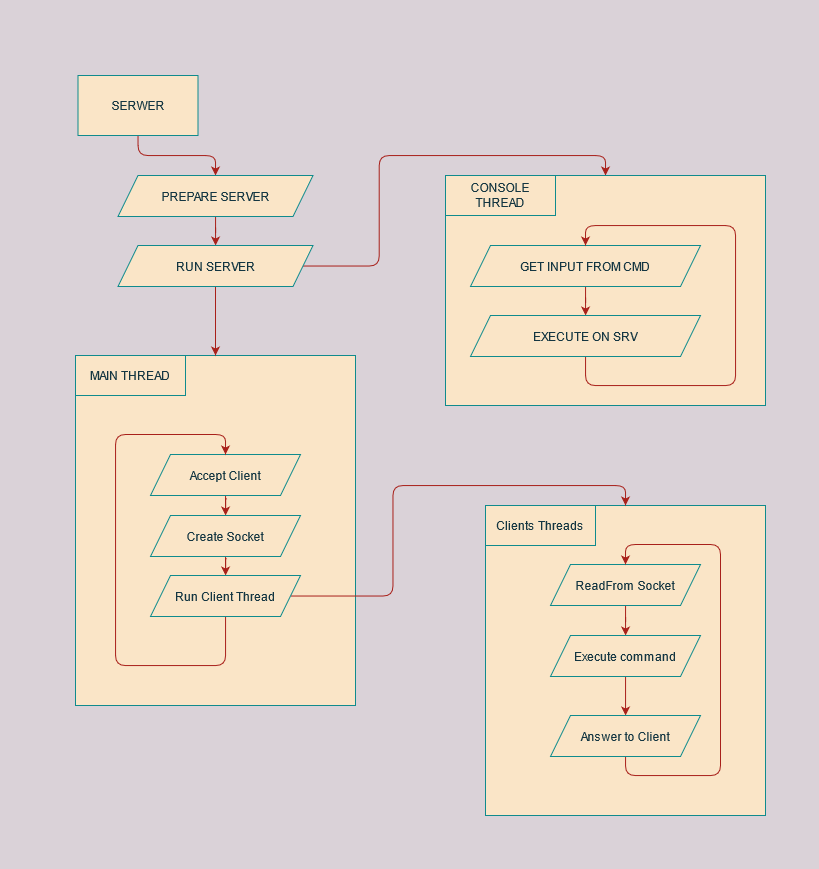

The diagram above was exported from draw.io. Its source (the exported page's mxGraphModel, read from the mxfile embedded in the PNG):
<mxGraphModel dx="2426" dy="909" grid="1" gridSize="10" guides="1" tooltips="1" connect="1" arrows="1" fold="1" page="1" pageScale="1" pageWidth="1169" pageHeight="827" background="#DAD2D8" math="0" shadow="0">
  <root>
    <mxCell id="0" />
    <mxCell id="1" parent="0" />
    <mxCell id="Z_TXn0UGrqtVyz1_irOv-10" style="edgeStyle=orthogonalEdgeStyle;orthogonalLoop=1;jettySize=auto;html=1;entryX=0.5;entryY=0;entryDx=0;entryDy=0;strokeColor=#A8201A;fontColor=#143642;labelBackgroundColor=#DAD2D8;" parent="1" source="Z_TXn0UGrqtVyz1_irOv-1" target="Z_TXn0UGrqtVyz1_irOv-8" edge="1">
      <mxGeometry relative="1" as="geometry" />
    </mxCell>
    <mxCell id="Z_TXn0UGrqtVyz1_irOv-1" value="SERWER" style="whiteSpace=wrap;html=1;fillColor=#FAE5C7;strokeColor=#0F8B8D;fontColor=#143642;" parent="1" vertex="1">
      <mxGeometry x="241.5" y="44" width="120" height="60" as="geometry" />
    </mxCell>
    <mxCell id="Z_TXn0UGrqtVyz1_irOv-4" value="" style="whiteSpace=wrap;html=1;fillColor=#FAE5C7;strokeColor=#0F8B8D;fontColor=#143642;" parent="1" vertex="1">
      <mxGeometry x="239" y="324" width="280" height="350" as="geometry" />
    </mxCell>
    <mxCell id="Z_TXn0UGrqtVyz1_irOv-5" value="MAIN THREAD" style="whiteSpace=wrap;html=1;fillColor=#FAE5C7;strokeColor=#0F8B8D;fontColor=#143642;" parent="1" vertex="1">
      <mxGeometry x="239" y="324" width="110" height="40" as="geometry" />
    </mxCell>
    <mxCell id="Z_TXn0UGrqtVyz1_irOv-23" value="" style="edgeStyle=orthogonalEdgeStyle;orthogonalLoop=1;jettySize=auto;html=1;strokeColor=#A8201A;fontColor=#143642;labelBackgroundColor=#DAD2D8;" parent="1" source="Z_TXn0UGrqtVyz1_irOv-6" target="Z_TXn0UGrqtVyz1_irOv-22" edge="1">
      <mxGeometry relative="1" as="geometry" />
    </mxCell>
    <mxCell id="Z_TXn0UGrqtVyz1_irOv-6" value="&lt;div&gt;Accept Client&lt;/div&gt;" style="shape=parallelogram;perimeter=parallelogramPerimeter;whiteSpace=wrap;html=1;fixedSize=1;fillColor=#FAE5C7;strokeColor=#0F8B8D;fontColor=#143642;" parent="1" vertex="1">
      <mxGeometry x="314" y="423" width="150" height="41" as="geometry" />
    </mxCell>
    <mxCell id="Z_TXn0UGrqtVyz1_irOv-11" value="" style="edgeStyle=orthogonalEdgeStyle;orthogonalLoop=1;jettySize=auto;html=1;strokeColor=#A8201A;fontColor=#143642;labelBackgroundColor=#DAD2D8;" parent="1" source="Z_TXn0UGrqtVyz1_irOv-8" target="Z_TXn0UGrqtVyz1_irOv-9" edge="1">
      <mxGeometry relative="1" as="geometry" />
    </mxCell>
    <mxCell id="Z_TXn0UGrqtVyz1_irOv-8" value="PREPARE SERVER" style="shape=parallelogram;perimeter=parallelogramPerimeter;whiteSpace=wrap;html=1;fixedSize=1;fillColor=#FAE5C7;strokeColor=#0F8B8D;fontColor=#143642;" parent="1" vertex="1">
      <mxGeometry x="281.5" y="144" width="195" height="41" as="geometry" />
    </mxCell>
    <mxCell id="Z_TXn0UGrqtVyz1_irOv-16" style="edgeStyle=orthogonalEdgeStyle;orthogonalLoop=1;jettySize=auto;html=1;entryX=0.5;entryY=0;entryDx=0;entryDy=0;strokeColor=#A8201A;fontColor=#143642;labelBackgroundColor=#DAD2D8;" parent="1" source="Z_TXn0UGrqtVyz1_irOv-9" target="Z_TXn0UGrqtVyz1_irOv-12" edge="1">
      <mxGeometry relative="1" as="geometry" />
    </mxCell>
    <mxCell id="Z_TXn0UGrqtVyz1_irOv-33" value="" style="edgeStyle=orthogonalEdgeStyle;orthogonalLoop=1;jettySize=auto;html=1;strokeColor=#A8201A;fontColor=#143642;labelBackgroundColor=#DAD2D8;" parent="1" source="Z_TXn0UGrqtVyz1_irOv-9" target="Z_TXn0UGrqtVyz1_irOv-4" edge="1">
      <mxGeometry relative="1" as="geometry" />
    </mxCell>
    <mxCell id="Z_TXn0UGrqtVyz1_irOv-9" value="RUN SERVER" style="shape=parallelogram;perimeter=parallelogramPerimeter;whiteSpace=wrap;html=1;fixedSize=1;fillColor=#FAE5C7;strokeColor=#0F8B8D;fontColor=#143642;" parent="1" vertex="1">
      <mxGeometry x="281.5" y="214" width="195" height="41" as="geometry" />
    </mxCell>
    <mxCell id="Z_TXn0UGrqtVyz1_irOv-12" value="" style="whiteSpace=wrap;html=1;fillColor=#FAE5C7;strokeColor=#0F8B8D;fontColor=#143642;" parent="1" vertex="1">
      <mxGeometry x="609" y="144" width="320" height="230" as="geometry" />
    </mxCell>
    <mxCell id="Z_TXn0UGrqtVyz1_irOv-13" value="CONSOLE THREAD" style="whiteSpace=wrap;html=1;fillColor=#FAE5C7;strokeColor=#0F8B8D;fontColor=#143642;" parent="1" vertex="1">
      <mxGeometry x="609" y="144" width="110" height="40" as="geometry" />
    </mxCell>
    <mxCell id="Z_TXn0UGrqtVyz1_irOv-17" value="" style="edgeStyle=orthogonalEdgeStyle;orthogonalLoop=1;jettySize=auto;html=1;strokeColor=#A8201A;fontColor=#143642;labelBackgroundColor=#DAD2D8;" parent="1" source="Z_TXn0UGrqtVyz1_irOv-14" target="Z_TXn0UGrqtVyz1_irOv-15" edge="1">
      <mxGeometry relative="1" as="geometry" />
    </mxCell>
    <mxCell id="Z_TXn0UGrqtVyz1_irOv-14" value="GET INPUT FROM CMD" style="shape=parallelogram;perimeter=parallelogramPerimeter;whiteSpace=wrap;html=1;fixedSize=1;fillColor=#FAE5C7;strokeColor=#0F8B8D;fontColor=#143642;" parent="1" vertex="1">
      <mxGeometry x="634" y="214" width="230" height="41" as="geometry" />
    </mxCell>
    <mxCell id="Z_TXn0UGrqtVyz1_irOv-18" style="edgeStyle=orthogonalEdgeStyle;orthogonalLoop=1;jettySize=auto;html=1;entryX=0.5;entryY=0;entryDx=0;entryDy=0;strokeColor=#A8201A;fontColor=#143642;labelBackgroundColor=#DAD2D8;" parent="1" source="Z_TXn0UGrqtVyz1_irOv-15" target="Z_TXn0UGrqtVyz1_irOv-14" edge="1">
      <mxGeometry relative="1" as="geometry">
        <Array as="points">
          <mxPoint x="749" y="354" />
          <mxPoint x="899" y="354" />
          <mxPoint x="899" y="194" />
          <mxPoint x="749" y="194" />
        </Array>
      </mxGeometry>
    </mxCell>
    <mxCell id="Z_TXn0UGrqtVyz1_irOv-15" value="EXECUTE ON SRV" style="shape=parallelogram;perimeter=parallelogramPerimeter;whiteSpace=wrap;html=1;fixedSize=1;fillColor=#FAE5C7;strokeColor=#0F8B8D;fontColor=#143642;" parent="1" vertex="1">
      <mxGeometry x="634" y="284" width="230" height="41" as="geometry" />
    </mxCell>
    <mxCell id="Z_TXn0UGrqtVyz1_irOv-19" value="" style="whiteSpace=wrap;html=1;fillColor=#FAE5C7;strokeColor=#0F8B8D;fontColor=#143642;" parent="1" vertex="1">
      <mxGeometry x="649" y="474" width="280" height="310" as="geometry" />
    </mxCell>
    <mxCell id="Z_TXn0UGrqtVyz1_irOv-20" value="Clients Threads" style="whiteSpace=wrap;html=1;fillColor=#FAE5C7;strokeColor=#0F8B8D;fontColor=#143642;" parent="1" vertex="1">
      <mxGeometry x="649" y="474" width="110" height="40" as="geometry" />
    </mxCell>
    <mxCell id="Z_TXn0UGrqtVyz1_irOv-27" value="" style="edgeStyle=orthogonalEdgeStyle;orthogonalLoop=1;jettySize=auto;html=1;strokeColor=#A8201A;fontColor=#143642;labelBackgroundColor=#DAD2D8;" parent="1" source="Z_TXn0UGrqtVyz1_irOv-21" target="Z_TXn0UGrqtVyz1_irOv-26" edge="1">
      <mxGeometry relative="1" as="geometry" />
    </mxCell>
    <mxCell id="Z_TXn0UGrqtVyz1_irOv-21" value="ReadFrom Socket" style="shape=parallelogram;perimeter=parallelogramPerimeter;whiteSpace=wrap;html=1;fixedSize=1;fillColor=#FAE5C7;strokeColor=#0F8B8D;fontColor=#143642;" parent="1" vertex="1">
      <mxGeometry x="714" y="533" width="150" height="41" as="geometry" />
    </mxCell>
    <mxCell id="Z_TXn0UGrqtVyz1_irOv-25" value="" style="edgeStyle=orthogonalEdgeStyle;orthogonalLoop=1;jettySize=auto;html=1;strokeColor=#A8201A;fontColor=#143642;labelBackgroundColor=#DAD2D8;" parent="1" source="Z_TXn0UGrqtVyz1_irOv-22" target="Z_TXn0UGrqtVyz1_irOv-24" edge="1">
      <mxGeometry relative="1" as="geometry" />
    </mxCell>
    <mxCell id="Z_TXn0UGrqtVyz1_irOv-22" value="Create Socket" style="shape=parallelogram;perimeter=parallelogramPerimeter;whiteSpace=wrap;html=1;fixedSize=1;fillColor=#FAE5C7;strokeColor=#0F8B8D;fontColor=#143642;" parent="1" vertex="1">
      <mxGeometry x="314" y="484" width="150" height="41" as="geometry" />
    </mxCell>
    <mxCell id="Z_TXn0UGrqtVyz1_irOv-31" style="edgeStyle=orthogonalEdgeStyle;orthogonalLoop=1;jettySize=auto;html=1;entryX=0.5;entryY=0;entryDx=0;entryDy=0;strokeColor=#A8201A;fontColor=#143642;labelBackgroundColor=#DAD2D8;" parent="1" source="Z_TXn0UGrqtVyz1_irOv-24" target="Z_TXn0UGrqtVyz1_irOv-19" edge="1">
      <mxGeometry relative="1" as="geometry" />
    </mxCell>
    <mxCell id="Z_TXn0UGrqtVyz1_irOv-32" style="edgeStyle=orthogonalEdgeStyle;orthogonalLoop=1;jettySize=auto;html=1;entryX=0.5;entryY=0;entryDx=0;entryDy=0;strokeColor=#A8201A;fontColor=#143642;labelBackgroundColor=#DAD2D8;" parent="1" source="Z_TXn0UGrqtVyz1_irOv-24" target="Z_TXn0UGrqtVyz1_irOv-6" edge="1">
      <mxGeometry relative="1" as="geometry">
        <Array as="points">
          <mxPoint x="389" y="634" />
          <mxPoint x="279" y="634" />
          <mxPoint x="279" y="403" />
          <mxPoint x="389" y="403" />
        </Array>
      </mxGeometry>
    </mxCell>
    <mxCell id="Z_TXn0UGrqtVyz1_irOv-24" value="Run Client Thread" style="shape=parallelogram;perimeter=parallelogramPerimeter;whiteSpace=wrap;html=1;fixedSize=1;fillColor=#FAE5C7;strokeColor=#0F8B8D;fontColor=#143642;" parent="1" vertex="1">
      <mxGeometry x="314" y="544" width="150" height="41" as="geometry" />
    </mxCell>
    <mxCell id="Z_TXn0UGrqtVyz1_irOv-29" value="" style="edgeStyle=orthogonalEdgeStyle;orthogonalLoop=1;jettySize=auto;html=1;strokeColor=#A8201A;fontColor=#143642;labelBackgroundColor=#DAD2D8;" parent="1" source="Z_TXn0UGrqtVyz1_irOv-26" target="Z_TXn0UGrqtVyz1_irOv-28" edge="1">
      <mxGeometry relative="1" as="geometry" />
    </mxCell>
    <mxCell id="Z_TXn0UGrqtVyz1_irOv-26" value="Execute command" style="shape=parallelogram;perimeter=parallelogramPerimeter;whiteSpace=wrap;html=1;fixedSize=1;fillColor=#FAE5C7;strokeColor=#0F8B8D;fontColor=#143642;" parent="1" vertex="1">
      <mxGeometry x="714" y="604" width="150" height="41" as="geometry" />
    </mxCell>
    <mxCell id="Z_TXn0UGrqtVyz1_irOv-30" style="edgeStyle=orthogonalEdgeStyle;orthogonalLoop=1;jettySize=auto;html=1;entryX=0.5;entryY=0;entryDx=0;entryDy=0;strokeColor=#A8201A;fontColor=#143642;labelBackgroundColor=#DAD2D8;" parent="1" source="Z_TXn0UGrqtVyz1_irOv-28" target="Z_TXn0UGrqtVyz1_irOv-21" edge="1">
      <mxGeometry relative="1" as="geometry">
        <Array as="points">
          <mxPoint x="789" y="744" />
          <mxPoint x="884" y="744" />
          <mxPoint x="884" y="513" />
          <mxPoint x="789" y="513" />
        </Array>
      </mxGeometry>
    </mxCell>
    <mxCell id="Z_TXn0UGrqtVyz1_irOv-28" value="Answer to Client" style="shape=parallelogram;perimeter=parallelogramPerimeter;whiteSpace=wrap;html=1;fixedSize=1;fillColor=#FAE5C7;strokeColor=#0F8B8D;fontColor=#143642;" parent="1" vertex="1">
      <mxGeometry x="714" y="684" width="150" height="41" as="geometry" />
    </mxCell>
  </root>
</mxGraphModel>